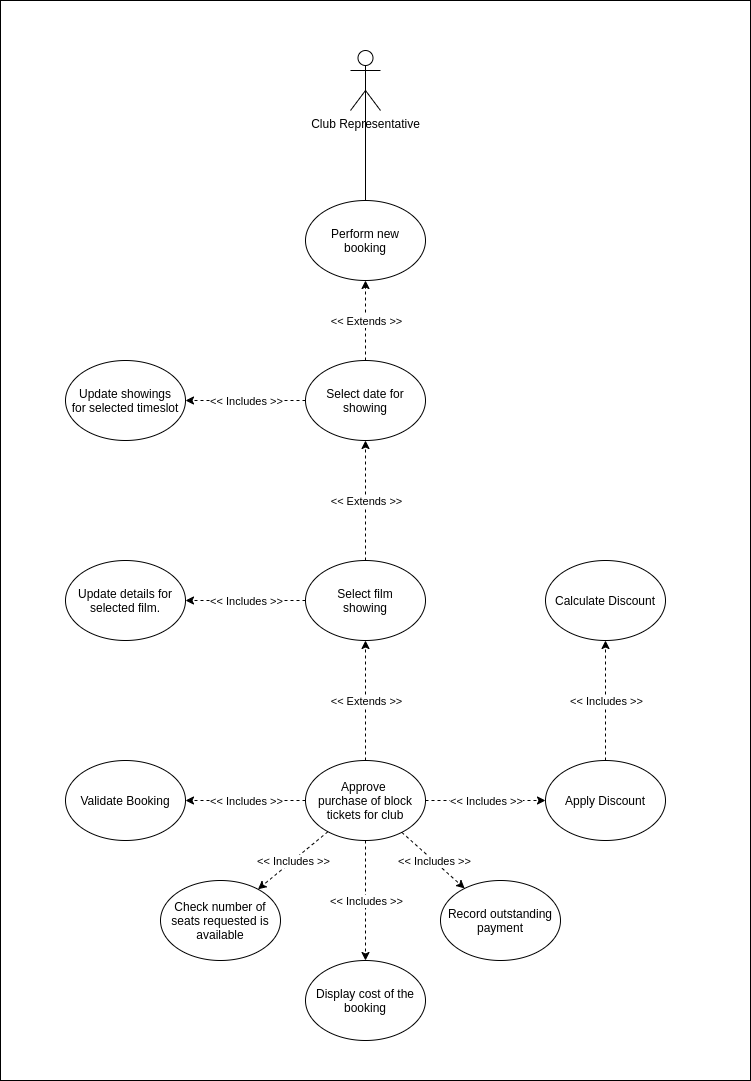

The diagram above was exported from draw.io. Its source (the exported page's mxGraphModel, read from the mxfile embedded in the PNG):
<mxGraphModel dx="3671" dy="1632" grid="1" gridSize="10" guides="1" tooltips="1" connect="1" arrows="1" fold="1" page="1" pageScale="1" pageWidth="827" pageHeight="1169" math="0" shadow="0">
  <root>
    <mxCell id="0" />
    <mxCell id="1" parent="0" />
    <mxCell id="nYkG9F2ko-0vKMNwIsqp-5" value="" style="rounded=0;whiteSpace=wrap;html=1;" vertex="1" parent="1">
      <mxGeometry x="-280" width="750" height="1080" as="geometry" />
    </mxCell>
    <mxCell id="UHCpjdv8amNR9yXHCRYe-31" value="Club Representative" style="shape=umlActor;verticalLabelPosition=bottom;verticalAlign=top;html=1;outlineConnect=0;" parent="1" vertex="1">
      <mxGeometry x="70" y="50" width="30" height="60" as="geometry" />
    </mxCell>
    <mxCell id="UHCpjdv8amNR9yXHCRYe-33" value="Approve &lt;br&gt;purchase of block tickets for club" style="ellipse;whiteSpace=wrap;html=1;" parent="1" vertex="1">
      <mxGeometry x="25" y="760" width="120" height="80" as="geometry" />
    </mxCell>
    <mxCell id="UHCpjdv8amNR9yXHCRYe-38" value="" style="endArrow=none;html=1;strokeColor=#000000;exitX=0.5;exitY=0.5;exitDx=0;exitDy=0;exitPerimeter=0;" parent="1" source="UHCpjdv8amNR9yXHCRYe-31" target="UHCpjdv8amNR9yXHCRYe-42" edge="1">
      <mxGeometry width="50" height="50" relative="1" as="geometry">
        <mxPoint x="450" y="170" as="sourcePoint" />
        <mxPoint x="200" y="80" as="targetPoint" />
      </mxGeometry>
    </mxCell>
    <mxCell id="UHCpjdv8amNR9yXHCRYe-41" value="Apply Discount" style="ellipse;whiteSpace=wrap;html=1;" parent="1" vertex="1">
      <mxGeometry x="265" y="760" width="120" height="80" as="geometry" />
    </mxCell>
    <mxCell id="UHCpjdv8amNR9yXHCRYe-42" value="Perform new&lt;br&gt;booking" style="ellipse;whiteSpace=wrap;html=1;" parent="1" vertex="1">
      <mxGeometry x="25" y="200" width="120" height="80" as="geometry" />
    </mxCell>
    <mxCell id="UHCpjdv8amNR9yXHCRYe-45" value="Select date for showing" style="ellipse;whiteSpace=wrap;html=1;" parent="1" vertex="1">
      <mxGeometry x="25" y="360" width="120" height="80" as="geometry" />
    </mxCell>
    <mxCell id="UHCpjdv8amNR9yXHCRYe-46" value="Select film&lt;br&gt;showing" style="ellipse;whiteSpace=wrap;html=1;" parent="1" vertex="1">
      <mxGeometry x="25" y="560" width="120" height="80" as="geometry" />
    </mxCell>
    <mxCell id="UHCpjdv8amNR9yXHCRYe-47" value="" style="endArrow=classic;html=1;strokeColor=#000000;dashed=1;" parent="1" source="UHCpjdv8amNR9yXHCRYe-45" target="UHCpjdv8amNR9yXHCRYe-42" edge="1">
      <mxGeometry relative="1" as="geometry">
        <mxPoint x="215" y="645" as="sourcePoint" />
        <mxPoint x="215" y="525" as="targetPoint" />
        <Array as="points" />
      </mxGeometry>
    </mxCell>
    <mxCell id="UHCpjdv8amNR9yXHCRYe-48" value="&amp;lt;&amp;lt; Extends &amp;gt;&amp;gt;" style="edgeLabel;resizable=0;html=1;align=center;verticalAlign=middle;" parent="UHCpjdv8amNR9yXHCRYe-47" connectable="0" vertex="1">
      <mxGeometry relative="1" as="geometry" />
    </mxCell>
    <mxCell id="UHCpjdv8amNR9yXHCRYe-49" value="Update showings&lt;br&gt;for selected timeslot" style="ellipse;whiteSpace=wrap;html=1;" parent="1" vertex="1">
      <mxGeometry x="-215" y="360" width="120" height="80" as="geometry" />
    </mxCell>
    <mxCell id="UHCpjdv8amNR9yXHCRYe-50" value="" style="endArrow=classic;html=1;strokeColor=#000000;dashed=1;" parent="1" source="UHCpjdv8amNR9yXHCRYe-45" target="UHCpjdv8amNR9yXHCRYe-49" edge="1">
      <mxGeometry relative="1" as="geometry">
        <mxPoint x="-45" y="510" as="sourcePoint" />
        <mxPoint x="381.7179882264859" y="336.7179882264859" as="targetPoint" />
        <Array as="points" />
      </mxGeometry>
    </mxCell>
    <mxCell id="UHCpjdv8amNR9yXHCRYe-51" value="&amp;lt;&amp;lt; Includes &amp;gt;&amp;gt;" style="edgeLabel;resizable=0;html=1;align=center;verticalAlign=middle;" parent="UHCpjdv8amNR9yXHCRYe-50" connectable="0" vertex="1">
      <mxGeometry relative="1" as="geometry" />
    </mxCell>
    <mxCell id="UHCpjdv8amNR9yXHCRYe-52" value="" style="endArrow=classic;html=1;strokeColor=#000000;dashed=1;" parent="1" source="UHCpjdv8amNR9yXHCRYe-46" target="UHCpjdv8amNR9yXHCRYe-45" edge="1">
      <mxGeometry relative="1" as="geometry">
        <mxPoint x="95" y="370" as="sourcePoint" />
        <mxPoint x="95" y="250" as="targetPoint" />
        <Array as="points" />
      </mxGeometry>
    </mxCell>
    <mxCell id="UHCpjdv8amNR9yXHCRYe-53" value="&amp;lt;&amp;lt; Extends &amp;gt;&amp;gt;" style="edgeLabel;resizable=0;html=1;align=center;verticalAlign=middle;" parent="UHCpjdv8amNR9yXHCRYe-52" connectable="0" vertex="1">
      <mxGeometry relative="1" as="geometry" />
    </mxCell>
    <mxCell id="UHCpjdv8amNR9yXHCRYe-54" value="Update details for&lt;br&gt;selected film." style="ellipse;whiteSpace=wrap;html=1;" parent="1" vertex="1">
      <mxGeometry x="-215" y="560" width="120" height="80" as="geometry" />
    </mxCell>
    <mxCell id="UHCpjdv8amNR9yXHCRYe-55" value="" style="endArrow=classic;html=1;strokeColor=#000000;dashed=1;" parent="1" source="UHCpjdv8amNR9yXHCRYe-46" target="UHCpjdv8amNR9yXHCRYe-54" edge="1">
      <mxGeometry relative="1" as="geometry">
        <mxPoint x="-85" y="410" as="sourcePoint" />
        <mxPoint x="-25" y="720" as="targetPoint" />
        <Array as="points" />
      </mxGeometry>
    </mxCell>
    <mxCell id="UHCpjdv8amNR9yXHCRYe-56" value="&amp;lt;&amp;lt; Includes &amp;gt;&amp;gt;" style="edgeLabel;resizable=0;html=1;align=center;verticalAlign=middle;" parent="UHCpjdv8amNR9yXHCRYe-55" connectable="0" vertex="1">
      <mxGeometry relative="1" as="geometry" />
    </mxCell>
    <mxCell id="UHCpjdv8amNR9yXHCRYe-57" value="" style="endArrow=classic;html=1;strokeColor=#000000;dashed=1;" parent="1" source="UHCpjdv8amNR9yXHCRYe-33" target="UHCpjdv8amNR9yXHCRYe-46" edge="1">
      <mxGeometry relative="1" as="geometry">
        <mxPoint x="84.5" y="820" as="sourcePoint" />
        <mxPoint x="84.5" y="700" as="targetPoint" />
        <Array as="points" />
      </mxGeometry>
    </mxCell>
    <mxCell id="UHCpjdv8amNR9yXHCRYe-58" value="&amp;lt;&amp;lt; Extends &amp;gt;&amp;gt;" style="edgeLabel;resizable=0;html=1;align=center;verticalAlign=middle;" parent="UHCpjdv8amNR9yXHCRYe-57" connectable="0" vertex="1">
      <mxGeometry relative="1" as="geometry" />
    </mxCell>
    <mxCell id="UHCpjdv8amNR9yXHCRYe-59" value="Validate Booking" style="ellipse;whiteSpace=wrap;html=1;" parent="1" vertex="1">
      <mxGeometry x="-215" y="760" width="120" height="80" as="geometry" />
    </mxCell>
    <mxCell id="UHCpjdv8amNR9yXHCRYe-60" value="" style="endArrow=classic;html=1;strokeColor=#000000;dashed=1;" parent="1" source="UHCpjdv8amNR9yXHCRYe-33" target="UHCpjdv8amNR9yXHCRYe-59" edge="1">
      <mxGeometry relative="1" as="geometry">
        <mxPoint x="-85" y="610" as="sourcePoint" />
        <mxPoint x="-55" y="880" as="targetPoint" />
        <Array as="points" />
      </mxGeometry>
    </mxCell>
    <mxCell id="UHCpjdv8amNR9yXHCRYe-61" value="&amp;lt;&amp;lt; Includes &amp;gt;&amp;gt;" style="edgeLabel;resizable=0;html=1;align=center;verticalAlign=middle;" parent="UHCpjdv8amNR9yXHCRYe-60" connectable="0" vertex="1">
      <mxGeometry relative="1" as="geometry" />
    </mxCell>
    <mxCell id="UHCpjdv8amNR9yXHCRYe-62" value="Check number of seats requested is available" style="ellipse;whiteSpace=wrap;html=1;" parent="1" vertex="1">
      <mxGeometry x="-120" y="880" width="120" height="80" as="geometry" />
    </mxCell>
    <mxCell id="UHCpjdv8amNR9yXHCRYe-63" value="" style="endArrow=classic;html=1;strokeColor=#000000;dashed=1;" parent="1" source="UHCpjdv8amNR9yXHCRYe-33" target="UHCpjdv8amNR9yXHCRYe-62" edge="1">
      <mxGeometry relative="1" as="geometry">
        <mxPoint x="348.8016163595014" y="1035.3246448774125" as="sourcePoint" />
        <mxPoint x="305" y="880" as="targetPoint" />
        <Array as="points" />
      </mxGeometry>
    </mxCell>
    <mxCell id="UHCpjdv8amNR9yXHCRYe-64" value="&amp;lt;&amp;lt; Includes &amp;gt;&amp;gt;" style="edgeLabel;resizable=0;html=1;align=center;verticalAlign=middle;" parent="UHCpjdv8amNR9yXHCRYe-63" connectable="0" vertex="1">
      <mxGeometry relative="1" as="geometry" />
    </mxCell>
    <mxCell id="UHCpjdv8amNR9yXHCRYe-65" value="" style="endArrow=classic;html=1;strokeColor=#000000;dashed=1;" parent="1" source="UHCpjdv8amNR9yXHCRYe-33" target="UHCpjdv8amNR9yXHCRYe-41" edge="1">
      <mxGeometry relative="1" as="geometry">
        <mxPoint x="555" y="1050" as="sourcePoint" />
        <mxPoint x="435" y="1050" as="targetPoint" />
        <Array as="points" />
      </mxGeometry>
    </mxCell>
    <mxCell id="UHCpjdv8amNR9yXHCRYe-66" value="&amp;lt;&amp;lt; Includes &amp;gt;&amp;gt;" style="edgeLabel;resizable=0;html=1;align=center;verticalAlign=middle;" parent="UHCpjdv8amNR9yXHCRYe-65" connectable="0" vertex="1">
      <mxGeometry relative="1" as="geometry" />
    </mxCell>
    <mxCell id="UHCpjdv8amNR9yXHCRYe-69" value="Record outstanding&lt;br&gt;payment" style="ellipse;whiteSpace=wrap;html=1;" parent="1" vertex="1">
      <mxGeometry x="160" y="880" width="120" height="80" as="geometry" />
    </mxCell>
    <mxCell id="UHCpjdv8amNR9yXHCRYe-70" value="" style="endArrow=classic;html=1;strokeColor=#000000;dashed=1;" parent="1" source="UHCpjdv8amNR9yXHCRYe-33" target="UHCpjdv8amNR9yXHCRYe-69" edge="1">
      <mxGeometry relative="1" as="geometry">
        <mxPoint x="155" y="810" as="sourcePoint" />
        <mxPoint x="275" y="810" as="targetPoint" />
        <Array as="points" />
      </mxGeometry>
    </mxCell>
    <mxCell id="UHCpjdv8amNR9yXHCRYe-71" value="&amp;lt;&amp;lt; Includes &amp;gt;&amp;gt;" style="edgeLabel;resizable=0;html=1;align=center;verticalAlign=middle;" parent="UHCpjdv8amNR9yXHCRYe-70" connectable="0" vertex="1">
      <mxGeometry relative="1" as="geometry" />
    </mxCell>
    <mxCell id="B3BcqmAIYZKPfT9Zuoiz-1" value="Calculate Discount" style="ellipse;whiteSpace=wrap;html=1;" parent="1" vertex="1">
      <mxGeometry x="265" y="560" width="120" height="80" as="geometry" />
    </mxCell>
    <mxCell id="B3BcqmAIYZKPfT9Zuoiz-2" value="" style="endArrow=classic;html=1;strokeColor=#000000;dashed=1;" parent="1" source="UHCpjdv8amNR9yXHCRYe-41" target="B3BcqmAIYZKPfT9Zuoiz-1" edge="1">
      <mxGeometry relative="1" as="geometry">
        <mxPoint x="155" y="810" as="sourcePoint" />
        <mxPoint x="275" y="810" as="targetPoint" />
        <Array as="points" />
      </mxGeometry>
    </mxCell>
    <mxCell id="B3BcqmAIYZKPfT9Zuoiz-3" value="&amp;lt;&amp;lt; Includes &amp;gt;&amp;gt;" style="edgeLabel;resizable=0;html=1;align=center;verticalAlign=middle;" parent="B3BcqmAIYZKPfT9Zuoiz-2" connectable="0" vertex="1">
      <mxGeometry relative="1" as="geometry" />
    </mxCell>
    <mxCell id="nYkG9F2ko-0vKMNwIsqp-1" value="Display cost of the booking" style="ellipse;whiteSpace=wrap;html=1;" vertex="1" parent="1">
      <mxGeometry x="25" y="960" width="120" height="80" as="geometry" />
    </mxCell>
    <mxCell id="nYkG9F2ko-0vKMNwIsqp-2" value="" style="endArrow=classic;html=1;strokeColor=#000000;dashed=1;" edge="1" parent="1" source="UHCpjdv8amNR9yXHCRYe-33" target="nYkG9F2ko-0vKMNwIsqp-1">
      <mxGeometry relative="1" as="geometry">
        <mxPoint x="155" y="810" as="sourcePoint" />
        <mxPoint x="275" y="810" as="targetPoint" />
        <Array as="points" />
      </mxGeometry>
    </mxCell>
    <mxCell id="nYkG9F2ko-0vKMNwIsqp-3" value="&amp;lt;&amp;lt; Includes &amp;gt;&amp;gt;" style="edgeLabel;resizable=0;html=1;align=center;verticalAlign=middle;" connectable="0" vertex="1" parent="nYkG9F2ko-0vKMNwIsqp-2">
      <mxGeometry relative="1" as="geometry" />
    </mxCell>
  </root>
</mxGraphModel>